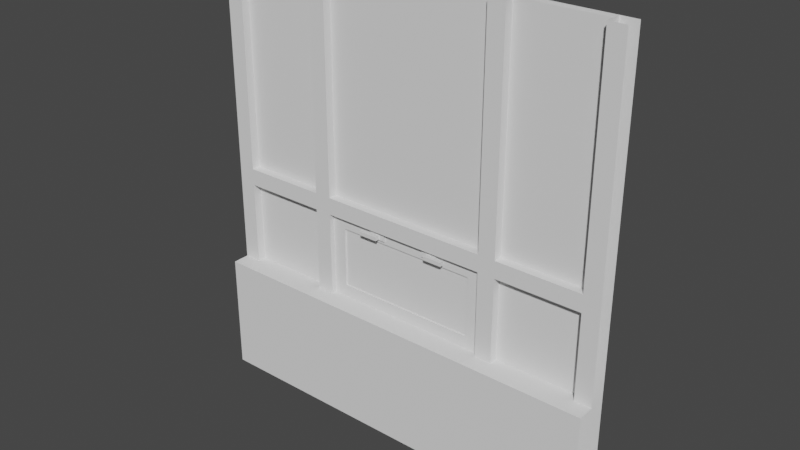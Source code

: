 # Source: TRWindow_Fix.blend  (saved by Blender 3.4.6; exported with 4.5.12 LTS)
import bpy
from mathutils import Matrix  # noqa: F401  (used for matrix-valued properties, if any)

bpy.ops.wm.read_factory_settings(use_empty=True)
scene = bpy.context.scene
scene.name = 'Scene'

# ---- collections
col_collection = bpy.data.collections.new('Collection'); scene.collection.children.link(col_collection)

# ---- world
world_world = bpy.data.worlds.new('World'); scene.world = world_world
world_world.use_nodes = True; world_world.node_tree.nodes.clear()
_N = world_world.node_tree.nodes; _L = world_world.node_tree.links
n0 = _N.new('ShaderNodeOutputWorld'); n0.name = 'World Output'; n0.location = (300, 300)
n1 = _N.new('ShaderNodeBackground'); n1.name = 'Background'; n1.location = (10, 300)
n1.inputs[0].default_value = (0.05088, 0.05088, 0.05088, 1.0)
_L.new(n1.outputs[0], n0.inputs[0])
n0.is_active_output = True
world_world.color = (0.05088, 0.05088, 0.05088)
world_world.use_sun_shadow = False
world_world.sun_shadow_jitter_overblur = 0.0

# ---- meshes
me_cube_001 = bpy.data.meshes.new('Cube.001')
me_cube_001.from_pydata([(-1.2, -0.1, 0.0), (-1.2, 0.1, 0.0), (-1.2, 0.1, 2.6), (-1.2, -0.1, 0.7), (-1.2, 0.1, 0.7), (-1.2, 0.0, 2.6), (-1.2, 0.0, 0.7), (-1.2, 0.1, 0.1), (-1.2, -0.1, 0.1), (0.0, 0.1, 0.0), (0.0, -0.1, 0.0), (0.0, -0.1, 0.7), (0.0, 0.1, 0.7), (0.0, 0.05, 1.127), (0.0, 0.1, 0.1), (0.0, -0.1, 0.1), (-1.2, 0.1, 1.2), (-1.2, 3.725e-09, 1.2), (0.0, 3.725e-09, 1.2), (0.0, 0.1, 1.2), (-1.1, 0.1, 0.0), (-1.1, -0.1, 0.7), (-1.1, -0.1, 0.1), (-1.1, 0.1, 2.6), (-1.1, -0.1, 0.0), (-1.1, 0.1, 0.7), (-1.1, 0.0, 0.7), (-1.1, 0.0, 2.6), (-1.1, 0.1, 0.1), (-1.1, 0.1, 1.2), (-1.1, 3.725e-09, 1.2), (-0.6, 0.1, 2.6), (-0.6, -0.1, 0.0), (-0.6, 0.1, 0.7), (-0.6, 0.0, 0.7), (-0.6, 0.0, 2.6), (-0.6, 0.1, 0.1), (-0.6, 0.1, 1.2), (-0.6, 0.1, 0.0), (-0.6, -0.1, 0.7), (-0.6, -0.1, 0.1), (-0.6, 3.725e-09, 1.2), (0.0, 3.483e-09, 1.3), (-1.2, 0.1, 1.3), (-1.2, 3.483e-09, 1.3), (0.0, 0.1, 1.3), (-1.1, 0.1, 1.3), (-1.1, 3.483e-09, 1.3), (-0.6, 0.1, 1.3), (-0.6, 3.483e-09, 1.3), (-0.5, 0.1, 2.6), (-0.5, -0.1, 0.0), (-0.5, 0.1, 0.7), (-0.4183, 0.05, 1.127), (-0.5, 0.0, 2.6), (-0.5, 0.1, 0.1), (-0.5, 0.1, 1.2), (-0.5, 0.1, 0.0), (-0.5, -0.1, 0.7), (-0.5, -0.1, 0.1), (-0.4183, 0.05, 0.7731), (-0.5, 0.1, 1.3), (-0.5, 3.483e-09, 1.3), (-0.5, 0.0, 0.7), (0.0, 0.0, 0.7), (0.0, 0.05, 0.7731), (-0.5, 3.725e-09, 1.2), (-0.5, 0.03, 0.7), (0.0, 0.03, 0.7), (0.0, 0.03, 0.7731), (0.0, 0.03, 1.127), (0.0, 0.03, 1.2), (-0.5, 0.03, 1.2), (-0.4183, 0.03, 0.7731), (-0.4183, 0.03, 1.127), (-0.1281, 0.03112, 1.183), (-0.1281, 0.03112, 1.148), (-0.1615, 0.01927, 1.177), (-0.1615, 0.01927, 1.154), (-0.2216, 0.03112, 1.183), (-0.2216, 0.03112, 1.148), (-0.1852, 0.01927, 1.177), (-0.1852, 0.01927, 1.154), (-0.1281, 0.01927, 1.148), (-0.1281, 0.01927, 1.183), (-0.2216, 0.01927, 1.183), (-0.2216, 0.01927, 1.148), (-0.1615, -0.01049, 1.154), (-0.1615, -0.01049, 1.177), (-0.1852, -0.01049, 1.177), (-0.1852, -0.01049, 1.154), (-0.1852, 0.01003, 1.154), (-0.1615, 0.01003, 1.154), (-0.1615, 0.01003, 1.177), (-0.1852, 0.01003, 1.177), (-0.2746, -0.01049, 1.154), (-0.2746, -0.01049, 1.177), (-0.2746, 0.01003, 1.154), (-0.2746, 0.01003, 1.177), (1.2, -0.1, 0.0), (1.2, 0.1, 0.0), (1.2, 0.1, 2.6), (1.2, -0.1, 0.7), (1.2, 0.1, 0.7), (1.2, 0.0, 2.6), (1.2, 0.0, 0.7), (1.2, 0.1, 0.1), (1.2, -0.1, 0.1), (1.2, 0.1, 1.2), (1.2, 3.725e-09, 1.2), (1.1, 0.1, 0.0), (1.1, -0.1, 0.7), (1.1, -0.1, 0.1), (1.1, 0.1, 2.6), (1.1, -0.1, 0.0), (1.1, 0.1, 0.7), (1.1, 0.0, 0.7), (1.1, 0.0, 2.6), (1.1, 0.1, 0.1), (1.1, 0.1, 1.2), (1.1, 3.725e-09, 1.2), (0.6, 0.1, 2.6), (0.6, -0.1, 0.0), (0.6, 0.1, 0.7), (0.6, 0.0, 0.7), (0.6, 0.0, 2.6), (0.6, 0.1, 0.1), (0.6, 0.1, 1.2), (0.6, 0.1, 0.0), (0.6, -0.1, 0.7), (0.6, -0.1, 0.1), (0.6, 3.725e-09, 1.2), (1.2, 0.1, 1.3), (1.2, 3.483e-09, 1.3), (1.1, 0.1, 1.3), (1.1, 3.483e-09, 1.3), (0.6, 0.1, 1.3), (0.6, 3.483e-09, 1.3), (0.5, 0.1, 2.6), (0.5, -0.1, 0.0), (0.5, 0.1, 0.7), (0.4183, 0.05, 1.127), (0.5, 0.0, 2.6), (0.5, 0.1, 0.1), (0.5, 0.1, 1.2), (0.5, 0.1, 0.0), (0.5, -0.1, 0.7), (0.5, -0.1, 0.1), (0.4183, 0.05, 0.7731), (0.5, 0.1, 1.3), (0.5, 3.483e-09, 1.3), (0.5, 0.0, 0.7), (0.5, 3.725e-09, 1.2), (0.5, 0.03, 0.7), (0.5, 0.03, 1.2), (0.4183, 0.03, 0.7731), (0.4183, 0.03, 1.127), (0.1281, 0.03112, 1.183), (0.1281, 0.03112, 1.148), (0.1615, 0.01927, 1.177), (0.1615, 0.01927, 1.154), (0.2216, 0.03112, 1.183), (0.2216, 0.03112, 1.148), (0.1852, 0.01927, 1.177), (0.1852, 0.01927, 1.154), (0.1281, 0.01927, 1.148), (0.1281, 0.01927, 1.183), (0.2216, 0.01927, 1.183), (0.2216, 0.01927, 1.148), (0.1615, -0.01049, 1.154), (0.1615, -0.01049, 1.177), (0.1852, -0.01049, 1.177), (0.1852, -0.01049, 1.154), (0.1852, 0.01003, 1.154), (0.1615, 0.01003, 1.154), (0.1615, 0.01003, 1.177), (0.1852, 0.01003, 1.177), (0.2746, -0.01049, 1.154), (0.2746, -0.01049, 1.177), (0.2746, 0.01003, 1.154), (0.2746, 0.01003, 1.177)], [], [(22, 21, 3, 8), (21, 26, 6, 3), (24, 22, 8, 0), (57, 55, 14, 9), (55, 52, 12, 14), (6, 26, 30, 17), (4, 16, 29, 25), (43, 2, 23, 46), (44, 47, 27, 5), (7, 4, 25, 28), (1, 7, 28, 20), (32, 40, 22, 24), (39, 34, 26, 21), (40, 39, 21, 22), (59, 58, 39, 40), (58, 63, 34, 39), (51, 59, 40, 32), (34, 33, 25, 26), (47, 49, 48, 46), (28, 25, 33, 36), (20, 28, 36, 38), (30, 41, 49, 47), (29, 46, 48, 37), (17, 30, 47, 44), (16, 43, 46, 29), (56, 61, 45, 19), (66, 18, 42, 62), (41, 66, 62, 49), (37, 48, 61, 56), (10, 15, 59, 51), (11, 64, 63, 58), (15, 11, 58, 59), (34, 63, 66, 41), (33, 37, 56, 52), (48, 31, 50, 61), (49, 62, 54, 35), (36, 33, 52, 55), (51, 32, 24, 10), (38, 36, 55, 57), (41, 37, 33, 34), (26, 25, 29, 30), (62, 42, 45, 61), (63, 64, 68, 67), (66, 63, 67, 72), (18, 66, 72, 71), (70, 74, 53, 13), (69, 73, 67, 68), (74, 70, 71, 72), (73, 74, 72, 67), (74, 73, 60, 53), (73, 69, 65, 60), (47, 46, 23, 27), (31, 48, 49, 35), (50, 54, 62, 61), (30, 29, 37, 41), (56, 53, 60, 52), (56, 19, 13, 53), (12, 52, 60, 65), (75, 84, 83, 76), (92, 87, 90, 91), (85, 79, 80, 86), (84, 75, 79, 85), (86, 80, 76, 83), (78, 83, 84, 77), (77, 84, 85, 81), (82, 86, 83, 78), (81, 85, 86, 82), (88, 89, 90, 87), (93, 88, 87, 92), (91, 97, 98, 94), (94, 89, 88, 93), (81, 94, 93, 77), (82, 91, 94, 81), (77, 93, 92, 78), (78, 92, 91, 82), (97, 95, 96, 98), (94, 98, 96, 89), (89, 96, 95, 90), (90, 95, 97, 91), (112, 107, 102, 111), (111, 102, 105, 116), (114, 99, 107, 112), (145, 9, 14, 143), (143, 14, 12, 140), (105, 109, 120, 116), (103, 115, 119, 108), (132, 134, 113, 101), (133, 104, 117, 135), (106, 118, 115, 103), (100, 110, 118, 106), (122, 114, 112, 130), (129, 111, 116, 124), (130, 112, 111, 129), (147, 130, 129, 146), (146, 129, 124, 151), (139, 122, 130, 147), (124, 116, 115, 123), (135, 134, 136, 137), (118, 126, 123, 115), (110, 128, 126, 118), (120, 135, 137, 131), (119, 127, 136, 134), (109, 133, 135, 120), (108, 119, 134, 132), (144, 19, 45, 149), (152, 150, 42, 18), (131, 137, 150, 152), (127, 144, 149, 136), (10, 139, 147, 15), (11, 146, 151, 64), (15, 147, 146, 11), (124, 131, 152, 151), (123, 140, 144, 127), (136, 149, 138, 121), (137, 125, 142, 150), (126, 143, 140, 123), (139, 10, 114, 122), (128, 145, 143, 126), (131, 124, 123, 127), (116, 120, 119, 115), (150, 149, 45, 42), (151, 153, 68, 64), (152, 154, 153, 151), (18, 71, 154, 152), (70, 13, 141, 156), (69, 68, 153, 155), (156, 154, 71, 70), (155, 153, 154, 156), (156, 141, 148, 155), (155, 148, 65, 69), (135, 117, 113, 134), (121, 125, 137, 136), (138, 149, 150, 142), (120, 131, 127, 119), (144, 140, 148, 141), (144, 141, 13, 19), (12, 65, 148, 140), (157, 158, 165, 166), (174, 173, 172, 169), (167, 168, 162, 161), (166, 167, 161, 157), (168, 165, 158, 162), (160, 159, 166, 165), (159, 163, 167, 166), (164, 160, 165, 168), (163, 164, 168, 167), (170, 169, 172, 171), (175, 174, 169, 170), (173, 176, 180, 179), (176, 175, 170, 171), (163, 159, 175, 176), (164, 163, 176, 173), (159, 160, 174, 175), (160, 164, 173, 174), (179, 180, 178, 177), (176, 171, 178, 180), (171, 172, 177, 178), (172, 173, 179, 177)])
_uv = me_cube_001.uv_layers.new(name='UVMap')
_uv.uv.foreach_set('vector', [0.5091, 0.03395, 0.3557, 0.03304, 0.3559, 0.007481, 0.5093, 0.00841, 0.9114, 0.3809, 0.8859, 0.3809, 0.8859, 0.3553, 0.9114, 0.3553, 0.5346, 0.03417, 0.5091, 0.03395, 0.5093, 0.00841, 0.5348, 0.008617, 0.534, 0.5088, 0.5084, 0.5088, 0.5084, 0.3553, 0.534, 0.3553, 0.5084, 0.5088, 0.355, 0.5088, 0.355, 0.3553, 0.5084, 0.3553, 0.34, 0.4935, 0.3144, 0.4935, 0.3144, 0.3656, 0.34, 0.3656, 0.007482, 0.5084, 0.1354, 0.5084, 0.1354, 0.534, 0.007482, 0.534, 0.9677, 0.007481, 0.9677, 0.34, 0.9422, 0.34, 0.9422, 0.007481, 0.34, 0.34, 0.3144, 0.34, 0.3144, 0.007482, 0.34, 0.007482, 0.5084, 0.6878, 0.355, 0.6878, 0.355, 0.6623, 0.5084, 0.6623, 0.534, 0.6878, 0.5084, 0.6878, 0.5084, 0.6623, 0.534, 0.6623, 0.5332, 0.1612, 0.5079, 0.1611, 0.5091, 0.03395, 0.5346, 0.03417, 0.9114, 0.5088, 0.8859, 0.5088, 0.8859, 0.3809, 0.9114, 0.3809, 0.5079, 0.1611, 0.355, 0.161, 0.3557, 0.03304, 0.5091, 0.03395, 0.5079, 0.1866, 0.355, 0.1865, 0.355, 0.161, 0.5079, 0.1611, 0.9114, 0.5344, 0.8859, 0.5344, 0.8859, 0.5088, 0.9114, 0.5088, 0.5334, 0.1865, 0.5079, 0.1866, 0.5079, 0.1611, 0.5332, 0.1612, 0.8859, 0.5088, 0.8603, 0.5088, 0.8603, 0.3809, 0.8859, 0.3809, 0.9114, 0.7028, 0.9114, 0.8307, 0.8859, 0.8307, 0.8859, 0.7028, 0.5084, 0.6623, 0.355, 0.6623, 0.355, 0.5344, 0.5084, 0.5344, 0.534, 0.6623, 0.5084, 0.6623, 0.5084, 0.5344, 0.534, 0.5344, 0.3144, 0.3656, 0.1865, 0.3656, 0.1865, 0.34, 0.3144, 0.34, 0.1354, 0.534, 0.161, 0.534, 0.161, 0.6619, 0.1354, 0.6619, 0.34, 0.3656, 0.3144, 0.3656, 0.3144, 0.34, 0.34, 0.34, 0.1354, 0.5084, 0.161, 0.5084, 0.161, 0.534, 0.1354, 0.534, 0.1354, 0.6875, 0.161, 0.6875, 0.161, 0.841, 0.1354, 0.841, 0.161, 0.3656, 0.007481, 0.3656, 0.007481, 0.34, 0.161, 0.34, 0.1865, 0.3656, 0.161, 0.3656, 0.161, 0.34, 0.1865, 0.34, 0.1354, 0.6619, 0.161, 0.6619, 0.161, 0.6875, 0.1354, 0.6875, 0.5348, 0.3393, 0.5093, 0.3396, 0.5079, 0.1866, 0.5334, 0.1865, 0.9114, 0.6878, 0.8859, 0.6878, 0.8859, 0.5344, 0.9114, 0.5344, 0.5093, 0.3396, 0.3555, 0.3403, 0.355, 0.1865, 0.5079, 0.1866, 0.1865, 0.4935, 0.161, 0.4935, 0.161, 0.3656, 0.1865, 0.3656, 0.007481, 0.6619, 0.1354, 0.6619, 0.1354, 0.6875, 0.007481, 0.6875, 0.8611, 0.34, 0.8611, 0.007482, 0.8867, 0.007482, 0.8867, 0.34, 0.1865, 0.34, 0.161, 0.34, 0.161, 0.007482, 0.1865, 0.007482, 0.5084, 0.5344, 0.355, 0.5344, 0.355, 0.5088, 0.5084, 0.5088, 0.5334, 0.1865, 0.5332, 0.1612, 0.5346, 0.03417, 0.5348, 0.3393, 0.534, 0.5344, 0.5084, 0.5344, 0.5084, 0.5088, 0.534, 0.5088, 0.355, 0.8457, 0.3805, 0.8457, 0.3805, 0.9735, 0.355, 0.9735, 0.8709, 0.8307, 0.8453, 0.8307, 0.8453, 0.7028, 0.8709, 0.7028, 0.952, 0.7028, 0.952, 0.8563, 0.9264, 0.8563, 0.9264, 0.7028, 0.8859, 0.5344, 0.8859, 0.6878, 0.8782, 0.6878, 0.8782, 0.5344, 0.3264, 0.6769, 0.3264, 0.8048, 0.3188, 0.8048, 0.3188, 0.6769, 0.3264, 0.5084, 0.3264, 0.6619, 0.3188, 0.6619, 0.3188, 0.5084, 0.6594, 0.8563, 0.6594, 0.7237, 0.6645, 0.7237, 0.6645, 0.8563, 0.7452, 0.8563, 0.7452, 0.7237, 0.7639, 0.7028, 0.7639, 0.8563, 0.6594, 0.7237, 0.6594, 0.8563, 0.6407, 0.8563, 0.6407, 0.7028, 0.7997, 0.7215, 0.7997, 0.812, 0.7788, 0.8307, 0.7788, 0.7028, 0.7997, 0.812, 0.7997, 0.7215, 0.8048, 0.7215, 0.8048, 0.812, 0.7452, 0.7237, 0.7452, 0.8563, 0.7401, 0.8563, 0.7401, 0.7237, 0.9272, 0.34, 0.9016, 0.34, 0.9016, 0.007482, 0.9272, 0.007482, 0.952, 0.3553, 0.952, 0.6878, 0.9264, 0.6878, 0.9264, 0.3553, 0.9669, 0.3553, 0.9925, 0.3553, 0.9925, 0.6878, 0.9669, 0.6878, 0.4211, 0.9735, 0.3955, 0.9735, 0.3955, 0.8457, 0.4211, 0.8457, 0.8293, 0.8307, 0.8048, 0.812, 0.8048, 0.7215, 0.8293, 0.7028, 0.6871, 0.7028, 0.6871, 0.8563, 0.6645, 0.8563, 0.6645, 0.7237, 0.7174, 0.8563, 0.7174, 0.7028, 0.7401, 0.7237, 0.7401, 0.8563, 0.8267, 0.2864, 0.8267, 0.2833, 0.8356, 0.2833, 0.8356, 0.2864, 0.835, 0.2387, 0.834, 0.2349, 0.8355, 0.2315, 0.8412, 0.2346, 0.8267, 0.2594, 0.8267, 0.2564, 0.8356, 0.2564, 0.8356, 0.2594, 0.8267, 0.2833, 0.8237, 0.2833, 0.8237, 0.2594, 0.8267, 0.2594, 0.8356, 0.2594, 0.8386, 0.2594, 0.8386, 0.2833, 0.8356, 0.2833, 0.8341, 0.2748, 0.8356, 0.2833, 0.8267, 0.2833, 0.8282, 0.2748, 0.8282, 0.2748, 0.8267, 0.2833, 0.8267, 0.2594, 0.8282, 0.2687, 0.8341, 0.2687, 0.8356, 0.2594, 0.8356, 0.2833, 0.8341, 0.2748, 0.8282, 0.2687, 0.8267, 0.2594, 0.8356, 0.2594, 0.8341, 0.2687, 0.8318, 0.2352, 0.8304, 0.2312, 0.8355, 0.2315, 0.834, 0.2349, 0.8298, 0.2379, 0.8318, 0.2352, 0.834, 0.2349, 0.835, 0.2387, 0.8382, 0.1787, 0.8373, 0.2033, 0.8309, 0.2031, 0.8318, 0.1785, 0.8256, 0.2334, 0.8304, 0.2312, 0.8318, 0.2352, 0.8298, 0.2379, 0.8237, 0.2353, 0.8256, 0.2334, 0.8298, 0.2379, 0.8285, 0.2402, 0.8383, 0.1762, 0.8382, 0.1787, 0.8318, 0.1785, 0.8319, 0.1759, 0.8285, 0.2402, 0.8298, 0.2379, 0.835, 0.2387, 0.8356, 0.2414, 0.8356, 0.2414, 0.835, 0.2387, 0.8412, 0.2346, 0.8429, 0.2374, 0.8373, 0.2033, 0.837, 0.209, 0.8307, 0.2087, 0.8309, 0.2031, 0.8256, 0.2334, 0.825, 0.2088, 0.8307, 0.2087, 0.8304, 0.2312, 0.8304, 0.2312, 0.8307, 0.2087, 0.837, 0.209, 0.8355, 0.2315, 0.8355, 0.2315, 0.837, 0.209, 0.8429, 0.2093, 0.8412, 0.2346, 0.5091, 0.03395, 0.5093, 0.00841, 0.3559, 0.007481, 0.3557, 0.03304, 0.9114, 0.3809, 0.9114, 0.3553, 0.8859, 0.3553, 0.8859, 0.3809, 0.5346, 0.03417, 0.5348, 0.008617, 0.5093, 0.00841, 0.5091, 0.03395, 0.534, 0.5088, 0.534, 0.3553, 0.5084, 0.3553, 0.5084, 0.5088, 0.5084, 0.5088, 0.5084, 0.3553, 0.355, 0.3553, 0.355, 0.5088, 0.34, 0.4935, 0.34, 0.3656, 0.3144, 0.3656, 0.3144, 0.4935, 0.007482, 0.5084, 0.007482, 0.534, 0.1354, 0.534, 0.1354, 0.5084, 0.9677, 0.007481, 0.9422, 0.007481, 0.9422, 0.34, 0.9677, 0.34, 0.34, 0.34, 0.34, 0.007482, 0.3144, 0.007482, 0.3144, 0.34, 0.5084, 0.6878, 0.5084, 0.6623, 0.355, 0.6623, 0.355, 0.6878, 0.534, 0.6878, 0.534, 0.6623, 0.5084, 0.6623, 0.5084, 0.6878, 0.5332, 0.1612, 0.5346, 0.03417, 0.5091, 0.03395, 0.5079, 0.1611, 0.9114, 0.5088, 0.9114, 0.3809, 0.8859, 0.3809, 0.8859, 0.5088, 0.5079, 0.1611, 0.5091, 0.03395, 0.3557, 0.03304, 0.355, 0.161, 0.5079, 0.1866, 0.5079, 0.1611, 0.355, 0.161, 0.355, 0.1865, 0.9114, 0.5344, 0.9114, 0.5088, 0.8859, 0.5088, 0.8859, 0.5344, 0.5334, 0.1865, 0.5332, 0.1612, 0.5079, 0.1611, 0.5079, 0.1866, 0.8859, 0.5088, 0.8859, 0.3809, 0.8603, 0.3809, 0.8603, 0.5088, 0.9114, 0.7028, 0.8859, 0.7028, 0.8859, 0.8307, 0.9114, 0.8307, 0.5084, 0.6623, 0.5084, 0.5344, 0.355, 0.5344, 0.355, 0.6623, 0.534, 0.6623, 0.534, 0.5344, 0.5084, 0.5344, 0.5084, 0.6623, 0.3144, 0.3656, 0.3144, 0.34, 0.1865, 0.34, 0.1865, 0.3656, 0.1354, 0.534, 0.1354, 0.6619, 0.161, 0.6619, 0.161, 0.534, 0.34, 0.3656, 0.34, 0.34, 0.3144, 0.34, 0.3144, 0.3656, 0.1354, 0.5084, 0.1354, 0.534, 0.161, 0.534, 0.161, 0.5084, 0.1354, 0.6875, 0.1354, 0.841, 0.161, 0.841, 0.161, 0.6875, 0.161, 0.3656, 0.161, 0.34, 0.007481, 0.34, 0.007481, 0.3656, 0.1865, 0.3656, 0.1865, 0.34, 0.161, 0.34, 0.161, 0.3656, 0.1354, 0.6619, 0.1354, 0.6875, 0.161, 0.6875, 0.161, 0.6619, 0.5348, 0.3393, 0.5334, 0.1865, 0.5079, 0.1866, 0.5093, 0.3396, 0.9114, 0.6878, 0.9114, 0.5344, 0.8859, 0.5344, 0.8859, 0.6878, 0.5093, 0.3396, 0.5079, 0.1866, 0.355, 0.1865, 0.3555, 0.3403, 0.1865, 0.4935, 0.1865, 0.3656, 0.161, 0.3656, 0.161, 0.4935, 0.007481, 0.6619, 0.007481, 0.6875, 0.1354, 0.6875, 0.1354, 0.6619, 0.8611, 0.34, 0.8867, 0.34, 0.8867, 0.007482, 0.8611, 0.007482, 0.1865, 0.34, 0.1865, 0.007482, 0.161, 0.007482, 0.161, 0.34, 0.5084, 0.5344, 0.5084, 0.5088, 0.355, 0.5088, 0.355, 0.5344, 0.5334, 0.1865, 0.5348, 0.3393, 0.5346, 0.03417, 0.5332, 0.1612, 0.534, 0.5344, 0.534, 0.5088, 0.5084, 0.5088, 0.5084, 0.5344, 0.355, 0.8457, 0.355, 0.9735, 0.3805, 0.9735, 0.3805, 0.8457, 0.8709, 0.8307, 0.8709, 0.7028, 0.8453, 0.7028, 0.8453, 0.8307, 0.952, 0.7028, 0.9264, 0.7028, 0.9264, 0.8563, 0.952, 0.8563, 0.8859, 0.5344, 0.8782, 0.5344, 0.8782, 0.6878, 0.8859, 0.6878, 0.3264, 0.6769, 0.3188, 0.6769, 0.3188, 0.8048, 0.3264, 0.8048, 0.3264, 0.5084, 0.3188, 0.5084, 0.3188, 0.6619, 0.3264, 0.6619, 0.6594, 0.8563, 0.6645, 0.8563, 0.6645, 0.7237, 0.6594, 0.7237, 0.7452, 0.8563, 0.7639, 0.8563, 0.7639, 0.7028, 0.7452, 0.7237, 0.6594, 0.7237, 0.6407, 0.7028, 0.6407, 0.8563, 0.6594, 0.8563, 0.7997, 0.7215, 0.7788, 0.7028, 0.7788, 0.8307, 0.7997, 0.812, 0.7997, 0.812, 0.8048, 0.812, 0.8048, 0.7215, 0.7997, 0.7215, 0.7452, 0.7237, 0.7401, 0.7237, 0.7401, 0.8563, 0.7452, 0.8563, 0.9272, 0.34, 0.9272, 0.007482, 0.9016, 0.007482, 0.9016, 0.34, 0.952, 0.3553, 0.9264, 0.3553, 0.9264, 0.6878, 0.952, 0.6878, 0.9669, 0.3553, 0.9669, 0.6878, 0.9925, 0.6878, 0.9925, 0.3553, 0.4211, 0.9735, 0.4211, 0.8457, 0.3955, 0.8457, 0.3955, 0.9735, 0.8293, 0.8307, 0.8293, 0.7028, 0.8048, 0.7215, 0.8048, 0.812, 0.6871, 0.7028, 0.6645, 0.7237, 0.6645, 0.8563, 0.6871, 0.8563, 0.7174, 0.8563, 0.7401, 0.8563, 0.7401, 0.7237, 0.7174, 0.7028, 0.8267, 0.2864, 0.8356, 0.2864, 0.8356, 0.2833, 0.8267, 0.2833, 0.835, 0.2387, 0.8412, 0.2346, 0.8355, 0.2315, 0.834, 0.2349, 0.8267, 0.2594, 0.8356, 0.2594, 0.8356, 0.2564, 0.8267, 0.2564, 0.8267, 0.2833, 0.8267, 0.2594, 0.8237, 0.2594, 0.8237, 0.2833, 0.8356, 0.2594, 0.8356, 0.2833, 0.8386, 0.2833, 0.8386, 0.2594, 0.8341, 0.2748, 0.8282, 0.2748, 0.8267, 0.2833, 0.8356, 0.2833, 0.8282, 0.2748, 0.8282, 0.2687, 0.8267, 0.2594, 0.8267, 0.2833, 0.8341, 0.2687, 0.8341, 0.2748, 0.8356, 0.2833, 0.8356, 0.2594, 0.8282, 0.2687, 0.8341, 0.2687, 0.8356, 0.2594, 0.8267, 0.2594, 0.8318, 0.2352, 0.834, 0.2349, 0.8355, 0.2315, 0.8304, 0.2312, 0.8298, 0.2379, 0.835, 0.2387, 0.834, 0.2349, 0.8318, 0.2352, 0.8382, 0.1787, 0.8318, 0.1785, 0.8309, 0.2031, 0.8373, 0.2033, 0.8256, 0.2334, 0.8298, 0.2379, 0.8318, 0.2352, 0.8304, 0.2312, 0.8237, 0.2353, 0.8285, 0.2402, 0.8298, 0.2379, 0.8256, 0.2334, 0.8383, 0.1762, 0.8319, 0.1759, 0.8318, 0.1785, 0.8382, 0.1787, 0.8285, 0.2402, 0.8356, 0.2414, 0.835, 0.2387, 0.8298, 0.2379, 0.8356, 0.2414, 0.8429, 0.2374, 0.8412, 0.2346, 0.835, 0.2387, 0.8373, 0.2033, 0.8309, 0.2031, 0.8307, 0.2087, 0.837, 0.209, 0.8256, 0.2334, 0.8304, 0.2312, 0.8307, 0.2087, 0.825, 0.2088, 0.8304, 0.2312, 0.8355, 0.2315, 0.837, 0.209, 0.8307, 0.2087, 0.8355, 0.2315, 0.8412, 0.2346, 0.8429, 0.2093, 0.837, 0.209])
me_cube_001.materials.append(None)
me_cube_001.update()
me_cube_002 = bpy.data.meshes.new('Cube.002')
me_cube_002.from_pydata([(-1.1, 0.1, 2.6), (-0.6, 0.1, 2.6), (-1.1, 0.1, 1.3), (-0.6, 0.1, 1.3), (-1.1, 0.05, 1.3), (-1.1, 0.05, 2.6), (-0.6, 0.05, 2.6), (-0.6, 0.05, 1.3), (0.0, 0.1, 2.6), (0.0, 0.1, 1.3), (-0.5, 0.1, 2.6), (-0.5, 0.1, 1.3), (-0.5, 0.05, 2.6), (0.0, 0.05, 2.6), (0.0, 0.05, 1.3), (-0.5, 0.05, 1.3), (-1.1, 0.1, 0.7), (-1.1, 0.1, 1.2), (-0.6, 0.1, 0.7), (-0.6, 0.1, 1.2), (-0.6, 0.05, 1.2), (-1.1, 0.05, 1.2), (-1.1, 0.05, 0.7), (-0.6, 0.05, 0.7), (0.0, 0.1, 0.7), (0.0, 0.03952, 1.127), (0.0, 0.1, 1.2), (-0.5, 0.1, 0.7), (-0.4183, 0.03952, 1.127), (-0.5, 0.1, 1.2), (-0.4183, 0.03952, 0.7731), (0.0, 0.03952, 0.7731), (1.1, 0.1, 2.6), (0.6, 0.1, 2.6), (1.1, 0.1, 1.3), (0.6, 0.1, 1.3), (1.1, 0.05, 1.3), (1.1, 0.05, 2.6), (0.6, 0.05, 2.6), (0.6, 0.05, 1.3), (0.5, 0.1, 2.6), (0.5, 0.1, 1.3), (0.5, 0.05, 2.6), (0.5, 0.05, 1.3), (1.1, 0.1, 0.7), (1.1, 0.1, 1.2), (0.6, 0.1, 0.7), (0.6, 0.1, 1.2), (0.6, 0.05, 1.2), (1.1, 0.05, 1.2), (1.1, 0.05, 0.7), (0.6, 0.05, 0.7), (0.5, 0.1, 0.7), (0.4183, 0.03952, 1.127), (0.5, 0.1, 1.2), (0.4183, 0.03952, 0.7731)], [], [(2, 0, 1, 3), (4, 7, 6, 5), (11, 10, 8, 9), (15, 14, 13, 12), (16, 17, 19, 18), (22, 23, 20, 21), (27, 29, 26, 24), (30, 31, 25, 28), (34, 35, 33, 32), (36, 37, 38, 39), (41, 9, 8, 40), (43, 42, 13, 14), (44, 46, 47, 45), (50, 49, 48, 51), (52, 24, 26, 54), (55, 53, 25, 31)])
_uv = me_cube_002.uv_layers.new(name='UVMap')
_uv.uv.foreach_set('vector', [0.1759, 0.841, 0.1759, 0.5084, 0.3038, 0.5084, 0.3038, 0.841, 0.8453, 0.6878, 0.7174, 0.6878, 0.7174, 0.3553, 0.8453, 0.3553, 0.7025, 0.3553, 0.7025, 0.6878, 0.549, 0.6878, 0.549, 0.3553, 0.7033, 0.34, 0.5498, 0.34, 0.5498, 0.007482, 0.7033, 0.007482, 0.355, 0.7028, 0.4829, 0.7028, 0.4829, 0.8307, 0.355, 0.8307, 0.4978, 0.8307, 0.4978, 0.7028, 0.6257, 0.7028, 0.6257, 0.8307, 0.7182, 0.007482, 0.8461, 0.007482, 0.8461, 0.161, 0.7182, 0.161, 0.7182, 0.3085, 0.7182, 0.1759, 0.8087, 0.1759, 0.8087, 0.3085, 0.1759, 0.841, 0.3038, 0.841, 0.3038, 0.5084, 0.1759, 0.5084, 0.8453, 0.6878, 0.8453, 0.3553, 0.7174, 0.3553, 0.7174, 0.6878, 0.7025, 0.3553, 0.549, 0.3553, 0.549, 0.6878, 0.7025, 0.6878, 0.7033, 0.34, 0.7033, 0.007482, 0.5498, 0.007482, 0.5498, 0.34, 0.355, 0.7028, 0.355, 0.8307, 0.4829, 0.8307, 0.4829, 0.7028, 0.4978, 0.8307, 0.6257, 0.8307, 0.6257, 0.7028, 0.4978, 0.7028, 0.7182, 0.007482, 0.7182, 0.161, 0.8461, 0.161, 0.8461, 0.007482, 0.7182, 0.3085, 0.8087, 0.3085, 0.8087, 0.1759, 0.7182, 0.1759])
me_cube_002.materials.append(None)
me_cube_002.update()

# ---- objects
ob_trwindow = bpy.data.objects.new('TRWindow', me_cube_001)
ob_glass = bpy.data.objects.new('glass', me_cube_002)

# ---- transforms, parenting, visibility, modifiers, constraints
ob_trwindow.location = (0.0, 0.0, 0.0)
ob_glass.parent = ob_trwindow
ob_glass.location = (0.0, 0.0, 0.0)

# ---- collection membership
col_collection.objects.link(ob_trwindow)
col_collection.objects.link(ob_glass)

# ---- scene / render settings (as saved in the file)
scene.frame_start = 1; scene.frame_end = 250; scene.frame_set(1)
scene.render.engine = 'BLENDER_EEVEE_NEXT'
scene.cycles.sampling_pattern = 'TABULATED_SOBOL'
scene.cycles.use_light_tree = False
scene.view_settings.view_transform = 'Filmic'
bpy.context.view_layer.update()

# ---- added for rendering (the .blend has no active camera and no usable light): camera, sun
cam_auto = bpy.data.cameras.new('AutoCamera')
cam_auto.lens = 50.0
cam_auto.sensor_width = 36.0
cam_auto.clip_end = 1000.0
ob_auto_camera = bpy.data.objects.new('AutoCamera', cam_auto)
scene.collection.objects.link(ob_auto_camera)
ob_auto_camera.location = (3.279, -3.93481, 3.9232)
ob_auto_camera.rotation_euler = (1.09748, -7.21219e-08, 0.694738)
scene.camera = ob_auto_camera
light_auto_sun = bpy.data.lights.new('AutoSun', 'SUN')
light_auto_sun.energy = 3.0
light_auto_sun.angle = 0.0523599
ob_auto_sun = bpy.data.objects.new('AutoSun', light_auto_sun)
scene.collection.objects.link(ob_auto_sun)
ob_auto_sun.rotation_euler = (0.872665, 0.174533, 0.523599)
bpy.context.view_layer.update()
